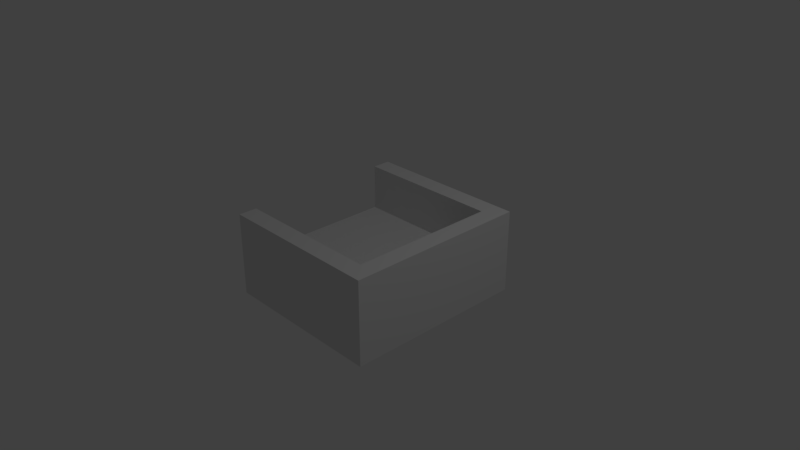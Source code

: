 # Source: dungeon_floor_wall3_deadend.blend  (saved by Blender 2.79.0; exported with 4.5.12 LTS)
import bpy
from mathutils import Matrix  # noqa: F401  (used for matrix-valued properties, if any)

bpy.ops.wm.read_factory_settings(use_empty=True)
scene = bpy.context.scene
scene.name = 'Scene'

# ---- collections
col_collection_1 = bpy.data.collections.new('Collection 1'); scene.collection.children.link(col_collection_1)

# ---- materials (node trees are filled in below, after node groups)
mat_dungeon = bpy.data.materials.new('dungeon')
mat_dungeon.alpha_threshold = 0.0
mat_dungeon.use_transparent_shadow = False
mat_dungeon.roughness = 0.5
mat_dungeon.line_color = (0.0, 0.0, 0.0, 1.0)

# ---- material node trees

# ---- world
world_world = bpy.data.worlds.new('World'); scene.world = world_world
world_world.color = (0.05088, 0.05088, 0.05088)
world_world.use_sun_shadow = False
world_world.sun_shadow_jitter_overblur = 0.0
world_world.cycles.sampling_method = 'MANUAL'

# ---- cameras
cam_camera = bpy.data.cameras.new('Camera')
cam_camera.clip_end = 100.0
cam_camera.lens = 35.0
cam_camera.sensor_width = 32.0
cam_camera.sensor_height = 18.0
cam_camera.ortho_scale = 7.314
cam_camera.dof.focus_distance = 0.0
cam_camera.dof.aperture_fstop = 128.0

# ---- lights
light_lamp = bpy.data.lights.new('Lamp', 'POINT')
light_lamp.transmission_factor = 0.0
light_lamp.cutoff_distance = 30.0
light_lamp.energy = 100.0
light_lamp.shadow_buffer_clip_start = 1.001
light_lamp.shadow_soft_size = 0.1
light_lamp.shadow_maximum_resolution = 0.006
light_lamp.use_absolute_resolution = True

# ---- meshes
me_cube = bpy.data.meshes.new('Cube')
me_cube.from_pydata([(-1.0, -1.0, 0.0), (-0.5, -0.5, 0.0), (-1.0, -0.5, 0.0), (0.0, -0.5, 0.0), (1.0, -1.0, 0.0), (0.5, -0.5, 0.0), (0.5, 0.0, 0.0), (1.0, -0.5, 0.0), (1.0, 0.0, 0.0), (-0.5, 0.0, 0.0), (-1.0, 0.0, 0.0), (0.0, 0.0, 0.0), (-0.5, 0.5, 0.0), (0.5, 0.5, 0.0), (1.0, 0.5, 0.0), (-1.0, 0.5, 0.0), (0.0, 0.5, 0.0), (-1.0, 0.0, -0.5), (-1.0, -1.0, -0.5), (-1.0, -0.5, -0.5), (-1.0, 0.5, -0.5), (0.5, 1.0, 0.0), (-1.0, 1.125, 0.625), (-1.0, 1.0, 0.625), (0.5, 1.0, 0.625), (0.0, 1.0, 0.625), (-0.5, 1.0, 0.625), (1.0, 1.0, 0.625), (-1.0, 1.0, 0.0), (1.0, 1.0, 0.0), (0.0, 1.0, 0.0), (-0.5, 1.0, 0.0), (-1.0, 1.125, 0.0), (-1.0, 1.0, -0.5), (-1.0, 1.25, 0.0), (-0.5, 1.25, 0.0), (0.0, 1.25, 0.0), (-1.0, 1.25, 0.625), (0.5, 1.25, 0.0), (-0.5, 1.25, 0.625), (0.0, 1.25, 0.625), (1.0, 1.25, 0.0), (0.5, 1.25, 0.625), (1.0, 1.25, 0.625), (1.0, 1.125, 0.625), (1.0, 1.25, -0.5), (-1.0, 1.125, -0.5), (-1.0, 1.25, -0.5), (-0.5, 1.25, -0.5), (0.5, 1.25, -0.5), (0.0, 1.25, -0.5), (0.0, 1.125, 0.0), (-0.5, 1.125, 0.0), (0.5, 1.125, 0.0), (-1.0, -0.75, 0.0), (-0.5, -0.75, 0.0), (0.0, -0.75, 0.0), (0.5, -0.75, 0.0), (1.0, -0.75, 0.0), (-0.5, -1.0, 0.625), (-0.5, -1.0, 0.0), (0.0, -1.0, 0.0), (0.5, -1.0, 0.0), (-1.0, -1.0, 0.625), (0.0, -1.0, 0.625), (0.5, -1.0, 0.625), (1.0, -1.0, 0.625), (-1.0, -1.125, 0.0), (1.0, -1.25, 0.0), (1.0, -1.125, 0.625), (-1.0, -1.25, 0.0), (1.0, -1.25, 0.625), (-1.0, -1.125, 0.625), (-1.0, -1.125, -0.5), (-1.0, -1.25, 0.625), (0.5, -1.25, 0.0), (-1.0, -1.25, -0.5), (0.0, -1.25, 0.0), (1.0, -1.25, -0.5), (-0.5, -1.25, 0.0), (0.5, -1.25, 0.625), (0.0, -1.25, 0.625), (0.5, -1.25, -0.5), (-0.5, -1.25, 0.625), (-0.5, -1.25, -0.5), (0.0, -1.25, -0.5), (1.0, 0.5, 0.625), (1.0, 1.125, 0.0), (1.0, 0.0, 0.625), (1.0, -0.5, 0.625), (1.25, -1.25, 0.0), (1.125, -1.25, 0.625), (1.125, -1.25, 0.0), (1.125, 1.25, 0.0), (1.25, -1.25, 0.625), (1.25, 1.25, 0.0), (1.25, 1.125, 0.0), (1.125, 1.25, 0.625), (1.25, -1.125, 0.0), (1.25, 1.25, 0.625), (1.25, 1.0, 0.0), (1.25, 1.125, 0.625), (1.25, -1.0, 0.0), (1.25, 1.0, 0.625), (1.25, -1.125, 0.625), (1.25, -0.5, 0.0), (1.25, -1.0, 0.625), (1.25, 0.0, 0.0), (1.25, -0.5, 0.625), (1.25, 0.5, 0.0), (1.25, 0.0, 0.625), (1.25, 0.5, -0.5), (1.25, 0.5, 0.625), (1.125, 1.25, -0.5), (1.25, -1.25, -0.5), (1.25, 1.25, -0.5), (1.125, -1.25, -0.5), (1.25, -1.125, -0.5), (1.25, -1.0, -0.5), (1.25, 1.125, -0.5), (1.25, 1.0, -0.5), (1.25, 0.0, -0.5), (1.25, 0.25, 0.0), (1.25, -0.5, -0.5), (1.0, 0.75, 0.0), (1.25, 0.75, 0.0), (1.25, -0.25, 0.0), (1.0, 0.25, 0.0), (1.25, -0.75, 0.0), (1.0, -0.25, 0.0), (1.25, -0.25, 0.625), (1.0, -0.75, 0.625), (1.25, -0.75, 0.625), (1.25, 0.25, 0.625), (1.0, -0.25, 0.625), (1.25, 0.75, 0.625), (1.0, 0.25, 0.625), (1.0, 0.75, 0.625)], [(44, 27), (43, 44), (66, 69), (69, 71)], [(2, 1, 9, 10), (1, 3, 11, 9), (3, 5, 6, 11), (5, 7, 8, 6), (10, 9, 12, 15), (9, 11, 16, 12), (11, 6, 13, 16), (6, 8, 14, 13), (32, 28, 23, 22), (19, 18, 0, 2), (17, 19, 2, 10), (20, 17, 10, 15), (28, 31, 26, 23), (31, 30, 25, 26), (30, 21, 24, 25), (33, 20, 15, 28), (13, 14, 29, 21), (16, 13, 21, 30), (12, 16, 30, 31), (15, 12, 31, 28), (21, 29, 27, 24), (34, 32, 22, 37), (35, 34, 37, 39), (36, 35, 39, 40), (38, 36, 40, 42), (41, 38, 42, 43), (46, 33, 28, 32), (47, 46, 32, 34), (48, 47, 34, 35), (50, 48, 35, 36), (45, 49, 38, 41), (49, 50, 36, 38), (21, 30, 51, 53), (30, 31, 52, 51), (31, 28, 32, 52), (52, 32, 34, 35), (51, 52, 35, 36), (53, 51, 36, 38), (54, 55, 1, 2), (55, 56, 3, 1), (56, 57, 5, 3), (57, 58, 7, 5), (0, 60, 55, 54), (60, 61, 56, 55), (61, 62, 57, 56), (62, 4, 58, 57), (60, 0, 63, 59), (61, 60, 59, 64), (62, 61, 64, 65), (4, 62, 65, 66), (0, 67, 72, 63), (67, 70, 74, 72), (18, 73, 67, 0), (73, 76, 70, 67), (75, 68, 71, 80), (77, 75, 80, 81), (79, 77, 81, 83), (70, 79, 83, 74), (76, 84, 79, 70), (82, 78, 68, 75), (85, 82, 75, 77), (84, 85, 77, 79), (79, 70, 0, 60), (77, 79, 60, 61), (75, 77, 61, 62), (68, 75, 62, 4), (26, 25, 40, 39), (25, 24, 42, 40), (24, 27, 43, 42), (23, 26, 39, 37), (81, 80, 65, 64), (80, 71, 66, 65), (83, 81, 64, 59), (74, 83, 59, 63), (29, 87, 53, 21), (87, 41, 38, 53), (14, 29, 27, 86), (8, 14, 86, 88), (7, 8, 88, 89), (4, 7, 89, 66), (68, 92, 91, 71), (92, 90, 94, 91), (93, 41, 43, 97), (95, 93, 97, 99), (96, 95, 99, 101), (100, 96, 101, 103), (90, 98, 104, 94), (98, 102, 106, 104), (102, 105, 108, 106), (105, 107, 110, 108), (107, 109, 112, 110), (109, 100, 103, 112), (115, 113, 93, 95), (113, 45, 41, 93), (78, 116, 92, 68), (116, 114, 90, 92), (114, 117, 98, 90), (117, 118, 102, 98), (119, 115, 95, 96), (120, 119, 96, 100), (111, 120, 100, 109), (123, 121, 107, 105), (121, 111, 109, 107), (118, 123, 105, 102), (95, 125, 124, 41), (125, 122, 127, 124), (122, 126, 129, 127), (126, 128, 58, 129), (128, 90, 68, 58), (94, 132, 131, 71), (132, 130, 134, 131), (130, 133, 136, 134), (133, 135, 137, 136), (135, 99, 43, 137)])
_uv = me_cube.uv_layers.new(name='UVMap')
_uv.uv.foreach_set('vector', [9.766e-05, 0.5001, 0.0624, 0.5001, 0.0624, 0.5624, 9.766e-05, 0.5624, 0.0626, 0.5001, 0.1249, 0.5001, 0.1249, 0.5624, 0.0626, 0.5624, 0.1251, 0.5001, 0.1874, 0.5001, 0.1874, 0.5624, 0.1251, 0.5624, 0.1876, 0.5001, 0.2499, 0.5001, 0.2499, 0.5624, 0.1876, 0.5624, 9.766e-05, 0.5626, 0.0624, 0.5626, 0.0624, 0.6249, 9.766e-05, 0.6249, 0.0626, 0.5626, 0.1249, 0.5626, 0.1249, 0.6249, 0.0626, 0.6249, 0.1251, 0.5626, 0.1874, 0.5626, 0.1874, 0.6249, 0.1251, 0.6249, 0.1876, 0.5626, 0.2499, 0.5626, 0.2499, 0.6249, 0.1876, 0.6249, 0.172, 0.8751, 0.1874, 0.8751, 0.1874, 0.953, 0.172, 0.953, 0.5001, 0.8751, 0.5624, 0.8751, 0.5624, 0.9374, 0.5001, 0.9374, 0.5001, 0.9376, 0.5624, 0.9376, 0.5624, 0.9999, 0.5001, 0.9999, 0.4376, 0.8751, 0.4999, 0.8751, 0.4999, 0.9374, 0.4376, 0.9374, 9.766e-05, 0.8751, 0.0624, 0.8751, 0.0624, 0.953, 9.766e-05, 0.953, 0.0626, 0.8751, 0.1249, 0.8751, 0.1249, 0.953, 0.0626, 0.953, 0.0626, 0.8751, 0.1249, 0.8751, 0.1249, 0.953, 0.0626, 0.953, 0.5001, 0.8751, 0.5624, 0.8751, 0.5624, 0.9374, 0.5001, 0.9374, 0.1251, 0.8126, 0.1874, 0.8126, 0.1874, 0.8749, 0.1251, 0.8749, 0.0626, 0.8126, 0.1249, 0.8126, 0.1249, 0.8749, 0.0626, 0.8749, 0.0626, 0.8126, 0.1249, 0.8126, 0.1249, 0.8749, 0.0626, 0.8749, 9.766e-05, 0.8126, 0.0624, 0.8126, 0.0624, 0.8749, 9.766e-05, 0.8749, 0.1251, 0.8751, 0.1874, 0.8751, 0.1874, 0.953, 0.1251, 0.953, 9.766e-05, 0.8751, 0.01553, 0.8751, 0.01553, 0.953, 9.766e-05, 0.953, 0.1251, 0.8751, 0.1874, 0.8751, 0.1874, 0.953, 0.1251, 0.953, 0.0626, 0.8751, 0.1249, 0.8751, 0.1249, 0.953, 0.0626, 0.953, 0.0626, 0.8751, 0.1249, 0.8751, 0.1249, 0.953, 0.0626, 0.953, 0.0626, 0.8751, 0.1249, 0.8751, 0.1249, 0.953, 0.0626, 0.953, 0.547, 0.8751, 0.5624, 0.8751, 0.5624, 0.9374, 0.547, 0.9374, 0.5001, 0.8751, 0.5155, 0.8751, 0.5155, 0.9374, 0.5001, 0.9374, 0.4376, 0.8751, 0.4999, 0.8751, 0.4999, 0.9374, 0.4376, 0.9374, 0.5001, 0.9376, 0.5624, 0.9376, 0.5624, 0.9999, 0.5001, 0.9999, 0.5001, 0.9376, 0.5624, 0.9376, 0.5624, 0.9999, 0.5001, 0.9999, 0.5001, 0.8751, 0.5624, 0.8751, 0.5624, 0.9374, 0.5001, 0.9374, 0.2501, 0.6093, 0.3124, 0.6093, 0.3124, 0.5938, 0.2501, 0.5938, 0.2501, 0.6093, 0.3124, 0.6093, 0.3124, 0.5938, 0.2501, 0.5938, 0.2501, 0.6093, 0.3124, 0.6093, 0.3124, 0.5938, 0.2501, 0.5938, 0.2501, 0.6093, 0.3124, 0.6093, 0.3124, 0.5938, 0.2501, 0.5938, 0.2501, 0.6093, 0.3124, 0.6093, 0.3124, 0.5938, 0.2501, 0.5938, 0.2501, 0.6093, 0.3124, 0.6093, 0.3124, 0.5938, 0.2501, 0.5938, 9.766e-05, 0.4688, 0.0624, 0.4688, 0.0624, 0.4999, 9.766e-05, 0.4999, 0.0626, 0.4688, 0.1249, 0.4688, 0.1249, 0.4999, 0.0626, 0.4999, 0.1251, 0.4688, 0.1874, 0.4688, 0.1874, 0.4999, 0.1251, 0.4999, 0.1876, 0.4688, 0.2499, 0.4688, 0.2499, 0.4999, 0.1876, 0.4999, 0.0626, 0.8749, 0.1249, 0.8749, 0.1249, 0.8438, 0.0626, 0.8438, 9.766e-05, 0.8749, 0.0624, 0.8749, 0.0624, 0.8438, 9.766e-05, 0.8438, 0.1251, 0.8749, 0.1874, 0.8749, 0.1874, 0.8438, 0.1251, 0.8438, 9.766e-05, 0.8749, 0.0624, 0.8749, 0.0624, 0.8438, 9.766e-05, 0.8438, 0.1251, 0.8751, 0.1874, 0.8751, 0.1874, 0.953, 0.1251, 0.953, 0.0626, 0.8751, 0.1249, 0.8751, 0.1249, 0.953, 0.0626, 0.953, 0.0626, 0.8751, 0.1249, 0.8751, 0.1249, 0.953, 0.0626, 0.953, 9.766e-05, 0.8751, 0.0624, 0.8751, 0.0624, 0.953, 9.766e-05, 0.953, 9.766e-05, 0.8751, 0.01553, 0.8751, 0.01553, 0.953, 9.766e-05, 0.953, 0.172, 0.8751, 0.1874, 0.8751, 0.1874, 0.953, 0.172, 0.953, 0.4688, 0.8751, 0.4843, 0.8751, 0.4843, 0.9374, 0.4688, 0.9374, 0.547, 0.9376, 0.5624, 0.9376, 0.5624, 0.9999, 0.547, 0.9999, 0.0626, 0.8751, 0.1249, 0.8751, 0.1249, 0.953, 0.0626, 0.953, 0.0626, 0.8751, 0.1249, 0.8751, 0.1249, 0.953, 0.0626, 0.953, 0.0626, 0.8751, 0.1249, 0.8751, 0.1249, 0.953, 0.0626, 0.953, 9.766e-05, 0.8751, 0.0624, 0.8751, 0.0624, 0.953, 9.766e-05, 0.953, 0.4376, 0.8751, 0.4999, 0.8751, 0.4999, 0.9374, 0.4376, 0.9374, 0.4376, 0.8751, 0.4999, 0.8751, 0.4999, 0.9374, 0.4376, 0.9374, 0.5001, 0.9376, 0.5624, 0.9376, 0.5624, 0.9999, 0.5001, 0.9999, 0.5001, 0.8751, 0.5624, 0.8751, 0.5624, 0.9374, 0.5001, 0.9374, 0.2501, 0.5626, 0.3124, 0.5626, 0.3124, 0.5937, 0.2501, 0.5937, 0.2501, 0.5626, 0.3124, 0.5626, 0.3124, 0.5937, 0.2501, 0.5937, 0.2501, 0.5626, 0.3124, 0.5626, 0.3124, 0.5937, 0.2501, 0.5937, 0.2501, 0.5626, 0.3124, 0.5626, 0.3124, 0.5937, 0.2501, 0.5937, 0.2501, 0.5938, 0.3124, 0.5938, 0.3124, 0.6249, 0.2501, 0.6249, 0.2501, 0.5938, 0.3124, 0.5938, 0.3124, 0.6249, 0.2501, 0.6249, 0.2501, 0.5938, 0.3124, 0.5938, 0.3124, 0.6249, 0.2501, 0.6249, 0.2501, 0.5938, 0.3124, 0.5938, 0.3124, 0.6249, 0.2501, 0.6249, 0.2501, 0.5938, 0.3124, 0.5938, 0.3124, 0.6249, 0.2501, 0.6249, 0.2501, 0.5938, 0.3124, 0.5938, 0.3124, 0.6249, 0.2501, 0.6249, 0.2501, 0.5938, 0.3124, 0.5938, 0.3124, 0.6249, 0.2501, 0.6249, 0.2501, 0.5938, 0.3124, 0.5938, 0.3124, 0.6249, 0.2501, 0.6249, 0.2501, 0.5626, 0.2655, 0.5626, 0.2655, 0.6249, 0.2501, 0.6249, 0.2501, 0.5626, 0.2655, 0.5626, 0.2655, 0.6249, 0.2501, 0.6249, 0.1251, 0.8751, 0.1874, 0.8751, 0.1874, 0.953, 0.1251, 0.953, 0.0626, 0.8751, 0.1249, 0.8751, 0.1249, 0.953, 0.0626, 0.953, 0.0626, 0.8751, 0.1249, 0.8751, 0.1249, 0.953, 0.0626, 0.953, 9.766e-05, 0.8751, 0.0624, 0.8751, 0.0624, 0.953, 9.766e-05, 0.953, 0.1407, 0.8751, 0.1562, 0.8751, 0.1562, 0.953, 0.1407, 0.953, 0.172, 0.8751, 0.1874, 0.8751, 0.1874, 0.953, 0.172, 0.953, 0.1407, 0.8751, 0.1562, 0.8751, 0.1562, 0.953, 0.1407, 0.953, 9.766e-05, 0.8751, 0.01553, 0.8751, 0.01553, 0.953, 9.766e-05, 0.953, 0.172, 0.8751, 0.1874, 0.8751, 0.1874, 0.953, 0.172, 0.953, 0.09385, 0.8751, 0.1093, 0.8751, 0.1093, 0.953, 0.09385, 0.953, 9.766e-05, 0.8751, 0.01553, 0.8751, 0.01553, 0.953, 9.766e-05, 0.953, 0.0626, 0.8751, 0.07803, 0.8751, 0.07803, 0.953, 0.0626, 0.953, 0.0626, 0.8751, 0.1249, 0.8751, 0.1249, 0.953, 0.0626, 0.953, 0.0626, 0.8751, 0.1249, 0.8751, 0.1249, 0.953, 0.0626, 0.953, 0.0626, 0.8751, 0.1249, 0.8751, 0.1249, 0.953, 0.0626, 0.953, 0.0626, 0.8751, 0.1249, 0.8751, 0.1249, 0.953, 0.0626, 0.953, 0.5157, 0.9376, 0.5312, 0.9376, 0.5312, 0.9999, 0.5157, 0.9999, 0.5313, 0.9376, 0.5468, 0.9376, 0.5468, 0.9999, 0.5313, 0.9999, 0.547, 0.8751, 0.5624, 0.8751, 0.5624, 0.9374, 0.547, 0.9374, 0.547, 0.8751, 0.5624, 0.8751, 0.5624, 0.9374, 0.547, 0.9374, 0.4376, 0.8751, 0.453, 0.8751, 0.453, 0.9374, 0.4376, 0.9374, 0.5313, 0.8751, 0.5468, 0.8751, 0.5468, 0.9374, 0.5313, 0.9374, 0.5313, 0.8751, 0.5468, 0.8751, 0.5468, 0.9374, 0.5313, 0.9374, 0.4688, 0.8751, 0.4843, 0.8751, 0.4843, 0.9374, 0.4688, 0.9374, 0.4376, 0.8751, 0.4999, 0.8751, 0.4999, 0.9374, 0.4376, 0.9374, 0.4376, 0.8751, 0.4999, 0.8751, 0.4999, 0.9374, 0.4376, 0.9374, 0.5001, 0.8751, 0.5624, 0.8751, 0.5624, 0.9374, 0.5001, 0.9374, 0.5001, 0.9376, 0.5624, 0.9376, 0.5624, 0.9999, 0.5001, 0.9999, 0.2501, 0.5938, 0.3124, 0.5938, 0.3124, 0.6249, 0.2501, 0.6249, 0.2501, 0.5938, 0.3124, 0.5938, 0.3124, 0.6249, 0.2501, 0.6249, 0.2501, 0.5938, 0.3124, 0.5938, 0.3124, 0.6249, 0.2501, 0.6249, 0.2501, 0.5938, 0.3124, 0.5938, 0.3124, 0.6249, 0.2501, 0.6249, 0.2501, 0.5938, 0.3124, 0.5938, 0.3124, 0.6249, 0.2501, 0.6249, 0.2501, 0.5938, 0.3124, 0.5938, 0.3124, 0.6249, 0.2501, 0.6249, 0.2501, 0.5938, 0.3124, 0.5938, 0.3124, 0.6249, 0.2501, 0.6249, 0.2501, 0.5938, 0.3124, 0.5938, 0.3124, 0.6249, 0.2501, 0.6249, 0.2501, 0.5938, 0.3124, 0.5938, 0.3124, 0.6249, 0.2501, 0.6249, 0.2501, 0.5938, 0.3124, 0.5938, 0.3124, 0.6249, 0.2501, 0.6249])
me_cube.materials.append(mat_dungeon)
me_cube.use_remesh_preserve_volume = False
me_cube.use_remesh_preserve_attributes = False
me_cube.use_mirror_vertex_groups = False
me_cube.update()

# ---- objects
ob_floor_wall_n = bpy.data.objects.new('floor_wall_n', me_cube)
ob_lamp = bpy.data.objects.new('Lamp', light_lamp)
ob_camera = bpy.data.objects.new('Camera', cam_camera)

# ---- transforms, parenting, visibility, modifiers, constraints
ob_floor_wall_n.location = (0.0, 0.0, 0.0)
ob_floor_wall_n.lock_rotations_4d = False
ob_floor_wall_n.empty_display_type = 'ARROWS'
ob_floor_wall_n.lineart.crease_threshold = 0.0
ob_lamp.location = (4.076, 1.005, 5.904)
ob_lamp.rotation_euler = (0.6503, 0.05522, 1.866)
ob_lamp.lock_rotations_4d = False
ob_lamp.empty_display_type = 'ARROWS'
ob_lamp.color = (0.0, 0.0, 0.0, 0.0)
ob_lamp.lineart.crease_threshold = 0.0
ob_camera.location = (7.481, -6.508, 5.344)
ob_camera.rotation_euler = (1.109, 0.0, 0.8149)
ob_camera.lock_rotations_4d = False
ob_camera.empty_display_type = 'ARROWS'
ob_camera.color = (0.0, 0.0, 0.0, 0.0)
ob_camera.display_type = 'WIRE'
ob_camera.lineart.crease_threshold = 0.0

# ---- collection membership
col_collection_1.objects.link(ob_floor_wall_n)
col_collection_1.objects.link(ob_lamp)
col_collection_1.objects.link(ob_camera)

# ---- scene / render settings (as saved in the file)
scene.camera = ob_camera
scene.frame_start = 1; scene.frame_end = 250; scene.frame_set(1)
scene.render.engine = 'BLENDER_EEVEE_NEXT'
scene.render.resolution_percentage = 50
scene.render.dither_intensity = 0.0
scene.cycles.use_denoising = False
scene.cycles.samples = 128
scene.cycles.sampling_pattern = 'TABULATED_SOBOL'
scene.cycles.use_adaptive_sampling = False
scene.cycles.use_light_tree = False
scene.cycles.blur_glossy = 0.0
scene.cycles.sample_clamp_indirect = 0.0
scene.view_settings.view_transform = 'Standard'
bpy.context.view_layer.update()
